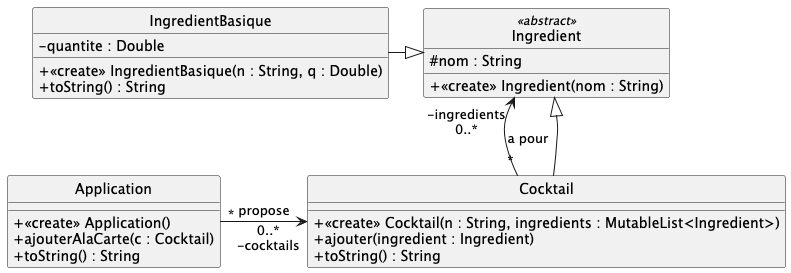

The diagram above was rendered by PlantUML. Its source (embedded in the PNG):
@startuml
hide circle
skinparam monochrome true
skinparam classAttributeIconSize 0
skinparam backgroundcolor white
skinparam groupInheritance 4

class Application {
    + <<create>> Application()
    + ajouterAlaCarte(c : Cocktail)
    + toString() : String
}

class Ingredient <<abstract>> {
    + <<create>> Ingredient(nom : String)
    # nom : String
}

class IngredientBasique {
    - quantite : Double
    + <<create>> IngredientBasique(n : String, q : Double)
    + toString() : String
}

class Cocktail {
    + <<create>> Cocktail(n : String, ingredients : MutableList<Ingredient>)
    + ajouter(ingredient : Ingredient)
    + toString() : String
}


IngredientBasique -|> Ingredient
Cocktail -down-|> Ingredient

Application "*" -right-> "0..*\n-cocktails" Cocktail : propose
Cocktail "*" -up-> "-ingredients\n0..*" Ingredient : a pour


@enduml